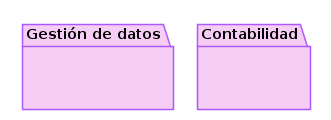

The diagram above was rendered by PlantUML. Its source (embedded in the PNG):
@startuml
skinparam package {
	  BorderColor #AC58FA
	  BackgroundColor #F6CEF5
}

skinparam object {
	  BorderColor #F6CEF5
	  BackgroundColor #F6CEF5
	  FontColor #F6CEF5
}

skinparam shadowing false

package "Gestión de datos" {
 object o
}
package "Contabilidad" {
 object a
}
@enduml